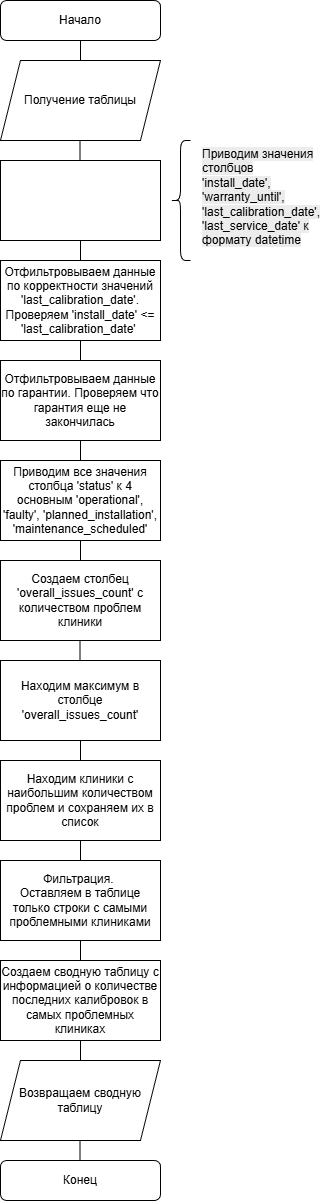

The diagram above was exported from draw.io. Its source (the exported page's mxGraphModel, read from the mxfile embedded in the PNG):
<mxGraphModel dx="1407" dy="744" grid="1" gridSize="10" guides="1" tooltips="1" connect="1" arrows="1" fold="1" page="1" pageScale="1" pageWidth="827" pageHeight="1169" math="0" shadow="0">
  <root>
    <mxCell id="0" />
    <mxCell id="1" parent="0" />
    <mxCell id="8qUFaAWDRpP5pCdRZ4CG-1" parent="1" style="rounded=1;whiteSpace=wrap;html=1;" value="Начало" vertex="1">
      <mxGeometry height="40" width="160" x="320" y="40" as="geometry" />
    </mxCell>
    <mxCell id="8qUFaAWDRpP5pCdRZ4CG-2" parent="1" style="shape=parallelogram;perimeter=parallelogramPerimeter;whiteSpace=wrap;html=1;fixedSize=1;" value="Получение таблицы" vertex="1">
      <mxGeometry height="80" width="160" x="320" y="100" as="geometry" />
    </mxCell>
    <mxCell id="8qUFaAWDRpP5pCdRZ4CG-3" parent="1" style="rounded=0;whiteSpace=wrap;html=1;" value="" vertex="1">
      <mxGeometry height="80" width="160" x="320" y="200" as="geometry" />
    </mxCell>
    <mxCell id="8qUFaAWDRpP5pCdRZ4CG-4" parent="1" style="shape=curlyBracket;whiteSpace=wrap;html=1;rounded=1;labelPosition=left;verticalLabelPosition=middle;align=right;verticalAlign=middle;" value="" vertex="1">
      <mxGeometry height="120" width="20" x="490" y="180" as="geometry" />
    </mxCell>
    <mxCell id="8qUFaAWDRpP5pCdRZ4CG-5" parent="1" style="text;whiteSpace=wrap;html=1;" value="&lt;span style=&quot;color: rgb(0, 0, 0); font-family: Helvetica; font-size: 12px; font-style: normal; font-variant-ligatures: normal; font-variant-caps: normal; font-weight: 400; letter-spacing: normal; orphans: 2; text-align: center; text-indent: 0px; text-transform: none; widows: 2; word-spacing: 0px; -webkit-text-stroke-width: 0px; white-space: normal; background-color: rgb(236, 236, 236); text-decoration-thickness: initial; text-decoration-style: initial; text-decoration-color: initial; display: inline !important; float: none;&quot;&gt;Приводим значения столбцов 'install_date', 'warranty_until', 'last_calibration_date', 'last_service_date' к формату datetime&lt;/span&gt;" vertex="1">
      <mxGeometry height="100" width="100" x="520" y="180" as="geometry" />
    </mxCell>
    <mxCell id="8qUFaAWDRpP5pCdRZ4CG-6" parent="1" style="rounded=0;whiteSpace=wrap;html=1;" value="Отфильтровываем данные по корректности значений 'last_calibration_date'. Проверяем 'install_date'&amp;nbsp;&amp;lt;=&lt;div&gt;'last_calibration_date'&amp;nbsp;&lt;/div&gt;" vertex="1">
      <mxGeometry height="80" width="160" x="320" y="300" as="geometry" />
    </mxCell>
    <mxCell id="8qUFaAWDRpP5pCdRZ4CG-7" parent="1" style="rounded=0;whiteSpace=wrap;html=1;" value="Отфильтровываем данные по гарантии. Проверяем что гарантия еще не закончилась" vertex="1">
      <mxGeometry height="80" width="160" x="320" y="400" as="geometry" />
    </mxCell>
    <mxCell id="8qUFaAWDRpP5pCdRZ4CG-8" parent="1" style="rounded=0;whiteSpace=wrap;html=1;" value="Приводим все значения столбца 'status' к 4 основным 'operational', 'faulty', 'planned_installation', 'maintenance_scheduled'" vertex="1">
      <mxGeometry height="80" width="160" x="320" y="500" as="geometry" />
    </mxCell>
    <mxCell id="8qUFaAWDRpP5pCdRZ4CG-9" parent="1" style="rounded=0;whiteSpace=wrap;html=1;" value="Создаем столбец 'overall_issues_count' с количеством проблем клиники" vertex="1">
      <mxGeometry height="80" width="160" x="320" y="600" as="geometry" />
    </mxCell>
    <mxCell id="8qUFaAWDRpP5pCdRZ4CG-10" parent="1" style="rounded=0;whiteSpace=wrap;html=1;" value="Находим максимум в столбце 'overall_issues_count'" vertex="1">
      <mxGeometry height="80" width="160" x="320" y="700" as="geometry" />
    </mxCell>
    <mxCell id="8qUFaAWDRpP5pCdRZ4CG-11" parent="1" style="rounded=0;whiteSpace=wrap;html=1;" value="Находим клиники с наибольшим количеством проблем и сохраняем их в список" vertex="1">
      <mxGeometry height="80" width="160" x="320" y="800" as="geometry" />
    </mxCell>
    <mxCell id="8qUFaAWDRpP5pCdRZ4CG-12" parent="1" style="rounded=0;whiteSpace=wrap;html=1;" value="Фильтрация.&amp;nbsp;&lt;div&gt;Оставляем в таблице только строки с самыми проблемными клиниками&lt;/div&gt;" vertex="1">
      <mxGeometry height="80" width="160" x="320" y="900" as="geometry" />
    </mxCell>
    <mxCell id="8qUFaAWDRpP5pCdRZ4CG-13" parent="1" style="rounded=0;whiteSpace=wrap;html=1;" value="Создаем сводную таблицу с информацией о количестве последних калибровок в самых проблемных клиниках" vertex="1">
      <mxGeometry height="80" width="160" x="320" y="1000" as="geometry" />
    </mxCell>
    <mxCell id="8qUFaAWDRpP5pCdRZ4CG-14" parent="1" style="shape=parallelogram;perimeter=parallelogramPerimeter;whiteSpace=wrap;html=1;fixedSize=1;" value="Возвращаем сводную таблицу" vertex="1">
      <mxGeometry height="80" width="160" x="320" y="1100" as="geometry" />
    </mxCell>
    <mxCell id="8qUFaAWDRpP5pCdRZ4CG-15" parent="1" style="rounded=1;whiteSpace=wrap;html=1;" value="Конец" vertex="1">
      <mxGeometry height="40" width="160" x="320" y="1200" as="geometry" />
    </mxCell>
    <mxCell id="8qUFaAWDRpP5pCdRZ4CG-16" edge="1" parent="1" source="8qUFaAWDRpP5pCdRZ4CG-2" style="endArrow=none;html=1;rounded=0;entryX=0.5;entryY=1;entryDx=0;entryDy=0;exitX=0.5;exitY=0;exitDx=0;exitDy=0;" target="8qUFaAWDRpP5pCdRZ4CG-1" value="">
      <mxGeometry height="50" relative="1" width="50" as="geometry">
        <mxPoint x="290" y="170" as="sourcePoint" />
        <mxPoint x="340" y="120" as="targetPoint" />
      </mxGeometry>
    </mxCell>
    <mxCell id="8qUFaAWDRpP5pCdRZ4CG-17" edge="1" parent="1" style="endArrow=none;html=1;rounded=0;entryX=0.5;entryY=1;entryDx=0;entryDy=0;exitX=0.5;exitY=0;exitDx=0;exitDy=0;" value="">
      <mxGeometry height="50" relative="1" width="50" as="geometry">
        <mxPoint x="399.5" y="200" as="sourcePoint" />
        <mxPoint x="399.5" y="180" as="targetPoint" />
      </mxGeometry>
    </mxCell>
    <mxCell id="8qUFaAWDRpP5pCdRZ4CG-18" edge="1" parent="1" style="endArrow=none;html=1;rounded=0;entryX=0.5;entryY=1;entryDx=0;entryDy=0;exitX=0.5;exitY=0;exitDx=0;exitDy=0;" value="">
      <mxGeometry height="50" relative="1" width="50" as="geometry">
        <mxPoint x="400" y="300" as="sourcePoint" />
        <mxPoint x="400" y="280" as="targetPoint" />
      </mxGeometry>
    </mxCell>
    <mxCell id="8qUFaAWDRpP5pCdRZ4CG-19" edge="1" parent="1" style="endArrow=none;html=1;rounded=0;entryX=0.5;entryY=1;entryDx=0;entryDy=0;exitX=0.5;exitY=0;exitDx=0;exitDy=0;" value="">
      <mxGeometry height="50" relative="1" width="50" as="geometry">
        <mxPoint x="400" y="400" as="sourcePoint" />
        <mxPoint x="400" y="380" as="targetPoint" />
      </mxGeometry>
    </mxCell>
    <mxCell id="8qUFaAWDRpP5pCdRZ4CG-20" edge="1" parent="1" style="endArrow=none;html=1;rounded=0;entryX=0.5;entryY=1;entryDx=0;entryDy=0;exitX=0.5;exitY=0;exitDx=0;exitDy=0;" value="">
      <mxGeometry height="50" relative="1" width="50" as="geometry">
        <mxPoint x="400" y="500" as="sourcePoint" />
        <mxPoint x="400" y="480" as="targetPoint" />
      </mxGeometry>
    </mxCell>
    <mxCell id="8qUFaAWDRpP5pCdRZ4CG-21" edge="1" parent="1" style="endArrow=none;html=1;rounded=0;entryX=0.5;entryY=1;entryDx=0;entryDy=0;exitX=0.5;exitY=0;exitDx=0;exitDy=0;" value="">
      <mxGeometry height="50" relative="1" width="50" as="geometry">
        <mxPoint x="400" y="600" as="sourcePoint" />
        <mxPoint x="400" y="580" as="targetPoint" />
      </mxGeometry>
    </mxCell>
    <mxCell id="8qUFaAWDRpP5pCdRZ4CG-22" edge="1" parent="1" style="endArrow=none;html=1;rounded=0;entryX=0.5;entryY=1;entryDx=0;entryDy=0;exitX=0.5;exitY=0;exitDx=0;exitDy=0;" value="">
      <mxGeometry height="50" relative="1" width="50" as="geometry">
        <mxPoint x="399.5" y="700" as="sourcePoint" />
        <mxPoint x="399.5" y="680" as="targetPoint" />
      </mxGeometry>
    </mxCell>
    <mxCell id="8qUFaAWDRpP5pCdRZ4CG-23" edge="1" parent="1" style="endArrow=none;html=1;rounded=0;entryX=0.5;entryY=1;entryDx=0;entryDy=0;exitX=0.5;exitY=0;exitDx=0;exitDy=0;" value="">
      <mxGeometry height="50" relative="1" width="50" as="geometry">
        <mxPoint x="400" y="800" as="sourcePoint" />
        <mxPoint x="400" y="780" as="targetPoint" />
      </mxGeometry>
    </mxCell>
    <mxCell id="8qUFaAWDRpP5pCdRZ4CG-24" edge="1" parent="1" style="endArrow=none;html=1;rounded=0;entryX=0.5;entryY=1;entryDx=0;entryDy=0;exitX=0.5;exitY=0;exitDx=0;exitDy=0;" value="">
      <mxGeometry height="50" relative="1" width="50" as="geometry">
        <mxPoint x="400" y="900" as="sourcePoint" />
        <mxPoint x="400" y="880" as="targetPoint" />
      </mxGeometry>
    </mxCell>
    <mxCell id="8qUFaAWDRpP5pCdRZ4CG-25" edge="1" parent="1" style="endArrow=none;html=1;rounded=0;entryX=0.5;entryY=1;entryDx=0;entryDy=0;exitX=0.5;exitY=0;exitDx=0;exitDy=0;" value="">
      <mxGeometry height="50" relative="1" width="50" as="geometry">
        <mxPoint x="400" y="1000" as="sourcePoint" />
        <mxPoint x="400" y="980" as="targetPoint" />
      </mxGeometry>
    </mxCell>
    <mxCell id="8qUFaAWDRpP5pCdRZ4CG-26" edge="1" parent="1" style="endArrow=none;html=1;rounded=0;entryX=0.5;entryY=1;entryDx=0;entryDy=0;exitX=0.5;exitY=0;exitDx=0;exitDy=0;" value="">
      <mxGeometry height="50" relative="1" width="50" as="geometry">
        <mxPoint x="400" y="1100" as="sourcePoint" />
        <mxPoint x="400" y="1080" as="targetPoint" />
      </mxGeometry>
    </mxCell>
    <mxCell id="8qUFaAWDRpP5pCdRZ4CG-27" edge="1" parent="1" style="endArrow=none;html=1;rounded=0;entryX=0.5;entryY=1;entryDx=0;entryDy=0;exitX=0.5;exitY=0;exitDx=0;exitDy=0;" value="">
      <mxGeometry height="50" relative="1" width="50" as="geometry">
        <mxPoint x="399.5" y="1200" as="sourcePoint" />
        <mxPoint x="399.5" y="1180" as="targetPoint" />
      </mxGeometry>
    </mxCell>
  </root>
</mxGraphModel>